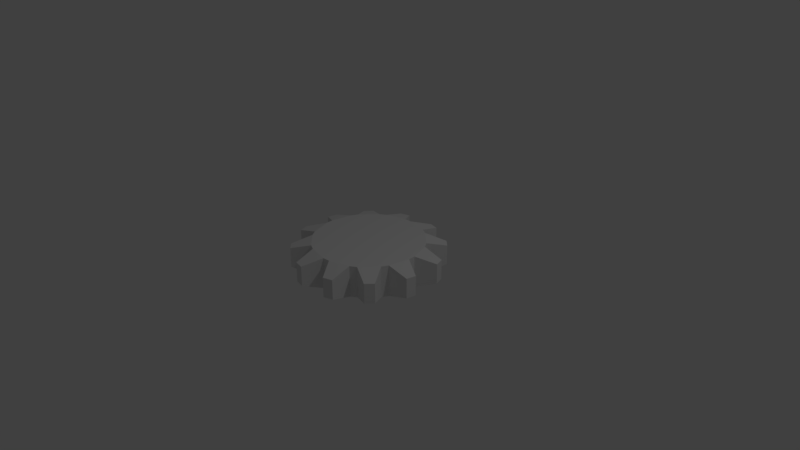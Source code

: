 # Source: Gear.blend  (saved by Blender 2.79.0; exported with 4.5.12 LTS)
import bpy
from mathutils import Matrix  # noqa: F401  (used for matrix-valued properties, if any)

bpy.ops.wm.read_factory_settings(use_empty=True)
scene = bpy.context.scene
scene.name = 'Scene'

# ---- collections
col_collection_1 = bpy.data.collections.new('Collection 1'); scene.collection.children.link(col_collection_1)

# ---- world
world_world = bpy.data.worlds.new('World'); scene.world = world_world
world_world.color = (0.05088, 0.05088, 0.05088)
world_world.use_sun_shadow = False
world_world.sun_shadow_jitter_overblur = 0.0
world_world.cycles.sampling_method = 'MANUAL'

# ---- cameras
cam_camera = bpy.data.cameras.new('Camera')
cam_camera.clip_end = 100.0
cam_camera.lens = 35.0
cam_camera.sensor_width = 32.0
cam_camera.sensor_height = 18.0
cam_camera.ortho_scale = 7.314
cam_camera.dof.focus_distance = 0.0
cam_camera.dof.aperture_fstop = 128.0

# ---- lights
light_lamp = bpy.data.lights.new('Lamp', 'POINT')
light_lamp.transmission_factor = 0.0
light_lamp.cutoff_distance = 30.0
light_lamp.energy = 100.0
light_lamp.shadow_buffer_clip_start = 1.001
light_lamp.shadow_soft_size = 0.1
light_lamp.shadow_maximum_resolution = 0.006
light_lamp.use_absolute_resolution = True

# ---- meshes
me_cylinder_001 = bpy.data.meshes.new('Cylinder.001')
me_cylinder_001.from_pydata([(1.095e-07, 0.7413, -1.0), (1.095e-07, 0.7413, 1.0), (0.1305, 0.9914, -0.6343), (0.1305, 0.9914, 0.6343), (0.2588, 0.9659, -0.6343), (0.2588, 0.9659, 0.6343), (0.2827, 0.6849, -1.0), (0.2827, 0.6849, 1.0), (0.3694, 0.642, -1.0), (0.3694, 0.642, 1.0), (0.6088, 0.7934, -0.6343), (0.6088, 0.7934, 0.6343), (0.7071, 0.7071, -0.6343), (0.7071, 0.7071, 0.6343), (0.5861, 0.4513, -1.0), (0.5861, 0.4513, 1.0), (0.6398, 0.3707, -1.0), (0.6398, 0.3707, 1.0), (0.9239, 0.3827, -0.6343), (0.9239, 0.3827, 0.6343), (0.9659, 0.2588, -0.6343), (0.9659, 0.2588, 0.6343), (0.7325, 0.09677, -1.0), (0.7325, 0.09677, 1.0), (0.7388, 2.144e-07, -1.0), (0.7388, 2.144e-07, 1.0), (0.9914, -0.1305, -0.6343), (0.9914, -0.1305, 0.6343), (0.9659, -0.2588, -0.6343), (0.9659, -0.2588, 0.6343), (0.6826, -0.2837, -1.0), (0.6826, -0.2837, 1.0), (0.6398, -0.3707, -1.0), (0.6398, -0.3707, 1.0), (0.7934, -0.6088, -0.6343), (0.7934, -0.6088, 0.6343), (0.7071, -0.7071, -0.6343), (0.7071, -0.7071, 0.6343), (0.4498, -0.5881, -1.0), (0.4498, -0.5881, 1.0), (0.3694, -0.642, -1.0), (0.3694, -0.642, 1.0), (0.3827, -0.9239, -0.6343), (0.3827, -0.9239, 0.6343), (0.2588, -0.9659, -0.6343), (0.2588, -0.9659, 0.6343), (0.09644, -0.735, -1.0), (0.09644, -0.735, 1.0), (3.972e-07, -0.7413, -1.0), (3.972e-07, -0.7413, 1.0), (-0.1305, -0.9914, -0.6343), (-0.1305, -0.9914, 0.6343), (-0.2588, -0.9659, -0.6343), (-0.2588, -0.9659, 0.6343), (-0.2827, -0.6849, -1.0), (-0.2827, -0.6849, 1.0), (-0.3694, -0.642, -1.0), (-0.3694, -0.642, 1.0), (-0.6088, -0.7934, -0.6343), (-0.6088, -0.7934, 0.6343), (-0.7071, -0.7071, -0.6343), (-0.7071, -0.7071, 0.6343), (-0.5861, -0.4513, -1.0), (-0.5861, -0.4513, 1.0), (-0.6398, -0.3707, -1.0), (-0.6398, -0.3707, 1.0), (-0.9239, -0.3827, -0.6343), (-0.9239, -0.3827, 0.6343), (-0.9659, -0.2588, -0.6343), (-0.9659, -0.2588, 0.6343), (-0.7325, -0.09676, -1.0), (-0.7325, -0.09676, 1.0), (-0.7388, 4.324e-07, -1.0), (-0.7388, 4.324e-07, 1.0), (-0.9914, 0.1305, -0.6343), (-0.9914, 0.1305, 0.6343), (-0.9659, 0.2588, -0.6343), (-0.9659, 0.2588, 0.6343), (-0.6826, 0.2837, -1.0), (-0.6826, 0.2837, 1.0), (-0.6398, 0.3707, -1.0), (-0.6398, 0.3707, 1.0), (-0.7934, 0.6088, -0.6343), (-0.7934, 0.6088, 0.6343), (-0.7071, 0.7071, -0.6343), (-0.7071, 0.7071, 0.6343), (-0.4498, 0.5882, -1.0), (-0.4498, 0.5882, 1.0), (-0.3694, 0.642, -1.0), (-0.3694, 0.642, 1.0), (-0.3827, 0.9239, -0.6343), (-0.3827, 0.9239, 0.6343), (-0.2588, 0.9659, -0.6343), (-0.2588, 0.9659, 0.6343), (-0.09643, 0.735, -1.0), (-0.09643, 0.735, 1.0)], [], [(0, 1, 3, 2), (2, 3, 5, 4), (4, 5, 7, 6), (6, 7, 9, 8), (8, 9, 11, 10), (10, 11, 13, 12), (12, 13, 15, 14), (14, 15, 17, 16), (16, 17, 19, 18), (18, 19, 21, 20), (20, 21, 23, 22), (22, 23, 25, 24), (24, 25, 27, 26), (26, 27, 29, 28), (28, 29, 31, 30), (30, 31, 33, 32), (32, 33, 35, 34), (34, 35, 37, 36), (36, 37, 39, 38), (38, 39, 41, 40), (40, 41, 43, 42), (42, 43, 45, 44), (44, 45, 47, 46), (46, 47, 49, 48), (48, 49, 51, 50), (50, 51, 53, 52), (52, 53, 55, 54), (54, 55, 57, 56), (56, 57, 59, 58), (58, 59, 61, 60), (60, 61, 63, 62), (62, 63, 65, 64), (64, 65, 67, 66), (66, 67, 69, 68), (68, 69, 71, 70), (70, 71, 73, 72), (72, 73, 75, 74), (74, 75, 77, 76), (76, 77, 79, 78), (78, 79, 81, 80), (80, 81, 83, 82), (82, 83, 85, 84), (84, 85, 87, 86), (86, 87, 89, 88), (88, 89, 91, 90), (90, 91, 93, 92), (92, 93, 95, 94), (94, 95, 1, 0), (9, 7, 1, 95, 89, 87, 81, 79, 73, 71, 65, 63, 57, 55, 49, 47, 41, 39, 33, 31, 25, 23, 17, 15), (6, 8, 14, 16, 22, 24, 30, 32, 38, 40, 46, 48, 54, 56, 62, 64, 70, 72, 78, 80, 86, 88, 94, 0), (40, 42, 44, 46), (32, 34, 36, 38), (24, 26, 28, 30), (16, 18, 20, 22), (8, 10, 12, 14), (0, 2, 4, 6), (88, 90, 92, 94), (80, 82, 84, 86), (72, 74, 76, 78), (64, 66, 68, 70), (56, 58, 60, 62), (48, 50, 52, 54), (19, 17, 23, 21), (11, 9, 15, 13), (3, 1, 7, 5), (91, 89, 95, 93), (83, 81, 87, 85), (75, 73, 79, 77), (67, 65, 71, 69), (59, 57, 63, 61), (51, 49, 55, 53), (43, 41, 47, 45), (35, 33, 39, 37), (27, 25, 31, 29)])
me_cylinder_001.use_remesh_preserve_volume = False
me_cylinder_001.use_remesh_preserve_attributes = False
me_cylinder_001.use_mirror_vertex_groups = False
me_cylinder_001.update()

# ---- objects
ob_cylinder = bpy.data.objects.new('Cylinder', me_cylinder_001)
ob_lamp = bpy.data.objects.new('Lamp', light_lamp)
ob_camera = bpy.data.objects.new('Camera', cam_camera)

# ---- transforms, parenting, visibility, modifiers, constraints
ob_cylinder.location = (0.0, 0.0, 0.0)
ob_cylinder.scale = (1.0, 1.0, 0.2135)
ob_cylinder.lineart.crease_threshold = 0.0
ob_lamp.location = (4.076, 1.005, 5.904)
ob_lamp.rotation_euler = (0.6503, 0.05522, 1.866)
ob_lamp.lock_rotations_4d = False
ob_lamp.empty_display_type = 'ARROWS'
ob_lamp.color = (0.0, 0.0, 0.0, 0.0)
ob_lamp.lineart.crease_threshold = 0.0
ob_camera.location = (7.481, -6.508, 5.344)
ob_camera.rotation_euler = (1.109, 0.0, 0.8149)
ob_camera.lock_rotations_4d = False
ob_camera.empty_display_type = 'ARROWS'
ob_camera.color = (0.0, 0.0, 0.0, 0.0)
ob_camera.display_type = 'WIRE'
ob_camera.lineart.crease_threshold = 0.0

# ---- collection membership
col_collection_1.objects.link(ob_cylinder)
col_collection_1.objects.link(ob_lamp)
col_collection_1.objects.link(ob_camera)

# ---- scene / render settings (as saved in the file)
scene.camera = ob_camera
scene.frame_start = 1; scene.frame_end = 250; scene.frame_set(21)
scene.render.engine = 'BLENDER_EEVEE_NEXT'
scene.render.resolution_percentage = 50
scene.render.dither_intensity = 0.0
scene.cycles.use_denoising = False
scene.cycles.samples = 128
scene.cycles.sampling_pattern = 'TABULATED_SOBOL'
scene.cycles.use_adaptive_sampling = False
scene.cycles.use_light_tree = False
scene.cycles.blur_glossy = 0.0
scene.cycles.sample_clamp_indirect = 0.0
scene.view_settings.view_transform = 'Standard'
bpy.context.view_layer.update()
